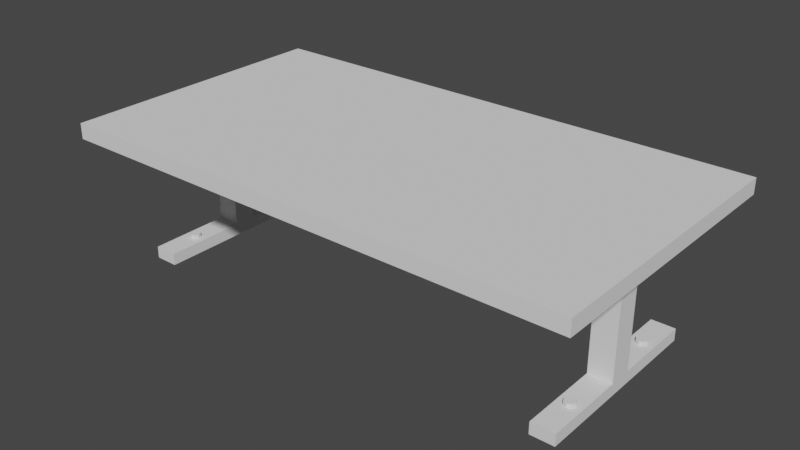 # Source: SurgicalTable.blend  (saved by Blender 3.3.6; exported with 4.5.12 LTS)
import bpy
from mathutils import Matrix  # noqa: F401  (used for matrix-valued properties, if any)

bpy.ops.wm.read_factory_settings(use_empty=True)
scene = bpy.context.scene
scene.name = 'Scene'

# ---- collections
col_collection = bpy.data.collections.new('Collection'); scene.collection.children.link(col_collection)

# ---- world
world_world = bpy.data.worlds.new('World'); scene.world = world_world
world_world.use_nodes = True; world_world.node_tree.nodes.clear()
_N = world_world.node_tree.nodes; _L = world_world.node_tree.links
n0 = _N.new('ShaderNodeOutputWorld'); n0.name = 'World Output'; n0.location = (300, 300)
n1 = _N.new('ShaderNodeBackground'); n1.name = 'Background'; n1.location = (10, 300)
n1.inputs[0].default_value = (0.05088, 0.05088, 0.05088, 1.0)
_L.new(n1.outputs[0], n0.inputs[0])
n0.is_active_output = True
world_world.color = (0.05088, 0.05088, 0.05088)
world_world.use_sun_shadow = False
world_world.sun_shadow_jitter_overblur = 0.0

# ---- meshes
me_cube_002 = bpy.data.meshes.new('Cube.002')
me_cube_002.from_pydata([(-1.963, -1.058, -0.05789), (-1.963, -1.058, 0.05789), (-1.963, 1.058, -0.05789), (-1.963, 1.058, 0.05789), (1.963, -1.058, -0.05789), (1.963, -1.058, 0.05789), (1.963, 1.058, -0.05789), (1.963, 1.058, 0.05789)], [], [(0, 1, 3, 2), (2, 3, 7, 6), (6, 7, 5, 4), (4, 5, 1, 0), (2, 6, 4, 0), (7, 3, 1, 5)])
_uv = me_cube_002.uv_layers.new(name='UVMap')
_uv.uv.foreach_set('vector', [0.375, 0.0, 0.625, 0.0, 0.625, 0.25, 0.375, 0.25, 0.375, 0.25, 0.625, 0.25, 0.625, 0.5, 0.375, 0.5, 0.375, 0.5, 0.625, 0.5, 0.625, 0.75, 0.375, 0.75, 0.375, 0.75, 0.625, 0.75, 0.625, 1.0, 0.375, 1.0, 0.125, 0.5, 0.375, 0.5, 0.375, 0.75, 0.125, 0.75, 0.625, 0.5, 0.875, 0.5, 0.875, 0.75, 0.625, 0.75])
me_cube_002.update()
me_cube = bpy.data.meshes.new('Cube')
me_cube.from_pydata([(-1.726, -0.08879, -0.5166), (-1.876, -0.2393, 0.4615), (-1.726, 0.08879, -0.5166), (-1.876, 0.2393, 0.4615), (-1.548, -0.08879, -0.5166), (-1.398, -0.2393, 0.4615), (-1.548, 0.08879, -0.5166), (-1.398, 0.2393, 0.4615), (-1.726, -0.08879, -0.4273), (-1.726, 0.08879, -0.4273), (-1.548, 0.08879, -0.4273), (-1.548, -0.08879, -0.4273), (-1.726, 0.7103, -0.4273), (-1.726, 0.7103, -0.5166), (-1.548, 0.7103, -0.5166), (-1.548, 0.7103, -0.4273), (-1.548, -0.7103, -0.4273), (-1.548, -0.7103, -0.5166), (-1.726, -0.7103, -0.5166), (-1.726, -0.7103, -0.4273), (-1.726, -0.08879, 0.3617), (-1.726, 0.08879, 0.3617), (-1.548, 0.08879, 0.3617), (-1.548, -0.08879, 0.3617), (-1.876, -0.2393, 0.5), (-1.876, 0.2393, 0.5), (-1.398, 0.2393, 0.5), (-1.398, -0.2393, 0.5)], [], [(20, 1, 3, 21), (21, 3, 7, 22), (22, 7, 5, 23), (23, 5, 1, 20), (2, 6, 4, 0), (5, 7, 26, 27), (11, 8, 19, 16), (9, 10, 15, 12), (17, 16, 19, 18), (13, 12, 15, 14), (2, 9, 12, 13), (8, 0, 18, 19), (0, 4, 17, 18), (10, 6, 14, 15), (6, 2, 13, 14), (4, 11, 16, 17), (6, 10, 11, 4), (11, 23, 20, 8), (10, 22, 23, 11), (9, 21, 22, 10), (8, 20, 21, 9), (26, 25, 24, 27), (3, 1, 24, 25), (1, 5, 27, 24), (7, 3, 25, 26), (2, 0, 8, 9)])
_uv = me_cube.uv_layers.new(name='UVMap')
_uv.uv.foreach_set('vector', [0.6009, 0.0, 0.625, 0.0, 0.625, 0.25, 0.6009, 0.25, 0.6009, 0.25, 0.625, 0.25, 0.625, 0.5, 0.6009, 0.5, 0.6009, 0.5, 0.625, 0.5, 0.625, 0.75, 0.6009, 0.75, 0.6009, 0.75, 0.625, 0.75, 0.625, 1.0, 0.6009, 1.0, 0.125, 0.5, 0.375, 0.5, 0.375, 0.75, 0.125, 0.75, 0.625, 0.75, 0.625, 0.5, 0.625, 0.5, 0.625, 0.75, 0.3966, 0.75, 0.3966, 1.0, 0.3966, 1.0, 0.3966, 0.75, 0.3966, 0.25, 0.3966, 0.5, 0.3966, 0.5, 0.3966, 0.25, 0.375, 0.75, 0.3966, 0.75, 0.3966, 1.0, 0.375, 1.0, 0.375, 0.25, 0.3966, 0.25, 0.3966, 0.5, 0.375, 0.5, 0.375, 0.25, 0.3966, 0.25, 0.3966, 0.25, 0.375, 0.25, 0.3966, 0.0, 0.375, 0.0, 0.375, 0.0, 0.3966, 0.0, 0.125, 0.75, 0.375, 0.75, 0.375, 0.75, 0.125, 0.75, 0.3966, 0.5, 0.375, 0.5, 0.375, 0.5, 0.3966, 0.5, 0.375, 0.5, 0.125, 0.5, 0.125, 0.5, 0.375, 0.5, 0.375, 0.75, 0.3966, 0.75, 0.3966, 0.75, 0.375, 0.75, 0.375, 0.5, 0.3966, 0.5, 0.3966, 0.75, 0.375, 0.75, 0.3966, 0.75, 0.6009, 0.75, 0.6009, 1.0, 0.3966, 1.0, 0.3966, 0.5, 0.6009, 0.5, 0.6009, 0.75, 0.3966, 0.75, 0.3966, 0.25, 0.6009, 0.25, 0.6009, 0.5, 0.3966, 0.5, 0.3966, 0.0, 0.6009, 0.0, 0.6009, 0.25, 0.3966, 0.25, 0.625, 0.5, 0.875, 0.5, 0.875, 0.75, 0.625, 0.75, 0.625, 0.25, 0.625, 0.0, 0.625, 0.0, 0.625, 0.25, 0.625, 1.0, 0.625, 0.75, 0.625, 0.75, 0.625, 1.0, 0.625, 0.5, 0.625, 0.25, 0.625, 0.25, 0.625, 0.5, 0.375, 0.25, 0.375, 0.0, 0.3966, 0.0, 0.3966, 0.25])
me_cube.update()
me_cube_008 = bpy.data.meshes.new('Cube.008')
me_cube_008.from_pydata([(-1.664, -0.4538, 0.1167), (-1.664, -0.3966, 0.1167), (-1.676, -0.4252, 0.0769), (-1.664, -0.3966, 0.0769), (-1.607, -0.3966, 0.1167), (-1.635, -0.3848, 0.0769), (-1.607, -0.3966, 0.0769), (-1.607, -0.4538, 0.1167), (-1.595, -0.4252, 0.0769), (-1.607, -0.4538, 0.0769), (-1.664, -0.4538, 0.0769), (-1.635, -0.4656, 0.0769), (-1.635, -0.4656, 0.1167), (-1.595, -0.4252, 0.1167), (-1.635, -0.3848, 0.1167), (-1.676, -0.4252, 0.1167)], [], [(12, 11, 9, 7), (14, 5, 3, 1), (0, 10, 11, 12), (4, 6, 5, 14), (15, 2, 10, 0), (13, 8, 6, 4), (12, 7, 13, 4, 14, 1, 15, 0), (1, 3, 2, 15), (11, 10, 2, 3, 5, 6, 8, 9), (7, 9, 8, 13)])
_uv = me_cube_008.uv_layers.new(name='UVMap')
_uv.uv.foreach_set('vector', [0.0, 0.0, 0.0, 0.0, 0.0, 0.0, 0.0, 0.0, 0.0, 0.0, 0.0, 0.0, 0.0, 0.0, 0.0, 0.0, 0.0, 0.0, 0.0, 0.0, 0.0, 0.0, 0.0, 0.0, 0.0, 0.0, 0.0, 0.0, 0.0, 0.0, 0.0, 0.0, 0.0, 0.0, 0.0, 0.0, 0.0, 0.0, 0.0, 0.0, 0.0, 0.0, 0.0, 0.0, 0.0, 0.0, 0.0, 0.0, 0.0, 0.0, 0.0, 0.0, 0.0, 0.0, 0.0, 0.0, 0.0, 0.0, 0.0, 0.0, 0.0, 0.0, 0.0, 0.0, 0.0, 0.0, 0.0, 0.0, 0.0, 0.0, 0.0, 0.0, 0.0, 0.0, 0.0, 0.0, 0.0, 0.0, 0.0, 0.0, 0.0, 0.0, 0.0, 0.0, 0.0, 0.0, 0.0, 0.0, 0.0, 0.0, 0.0, 0.0, 0.0, 0.0, 0.0, 0.0])
me_cube_008.update()

# ---- objects
ob_cube_001 = bpy.data.objects.new('Cube.001', me_cube_002)
ob_cube = bpy.data.objects.new('Cube', me_cube)
ob_cube_002 = bpy.data.objects.new('Cube.002', me_cube_008)

# ---- transforms, parenting, visibility, modifiers, constraints
ob_cube_001.location = (0.0, 0.0, 1.39)
ob_cube_001.scale = (1.324, 1.324, 1.324)
ob_cube.location = (0.0, 0.0, 0.6803)
ob_cube.scale = (1.324, 1.324, 1.324)
_m = ob_cube.modifiers.new('Mirror', 'MIRROR')
ob_cube_002.location = (0.0, 0.0, 0.0)
ob_cube_002.scale = (1.324, 1.324, 1.324)
_m = ob_cube_002.modifiers.new('Mirror', 'MIRROR')
_m.use_axis = (True, True, False)

# ---- collection membership
col_collection.objects.link(ob_cube_001)
col_collection.objects.link(ob_cube)
col_collection.objects.link(ob_cube_002)

# ---- scene / render settings (as saved in the file)
scene.frame_start = 1; scene.frame_end = 250; scene.frame_set(1)
scene.render.engine = 'BLENDER_EEVEE_NEXT'
scene.cycles.sampling_pattern = 'TABULATED_SOBOL'
scene.cycles.use_light_tree = False
scene.view_settings.view_transform = 'Filmic'
bpy.context.view_layer.update()

# ---- added for rendering (the .blend has no active camera and no usable light): camera, sun
cam_auto = bpy.data.cameras.new('AutoCamera')
cam_auto.lens = 50.0
cam_auto.sensor_width = 36.0
cam_auto.clip_end = 1000.0
ob_auto_camera = bpy.data.objects.new('AutoCamera', cam_auto)
scene.collection.objects.link(ob_auto_camera)
ob_auto_camera.location = (5.62863, -6.75436, 5.23443)
ob_auto_camera.rotation_euler = (1.09748, -7.21219e-08, 0.694738)
scene.camera = ob_auto_camera
light_auto_sun = bpy.data.lights.new('AutoSun', 'SUN')
light_auto_sun.energy = 3.0
light_auto_sun.angle = 0.0523599
ob_auto_sun = bpy.data.objects.new('AutoSun', light_auto_sun)
scene.collection.objects.link(ob_auto_sun)
ob_auto_sun.rotation_euler = (0.872665, 0.174533, 0.523599)
bpy.context.view_layer.update()
